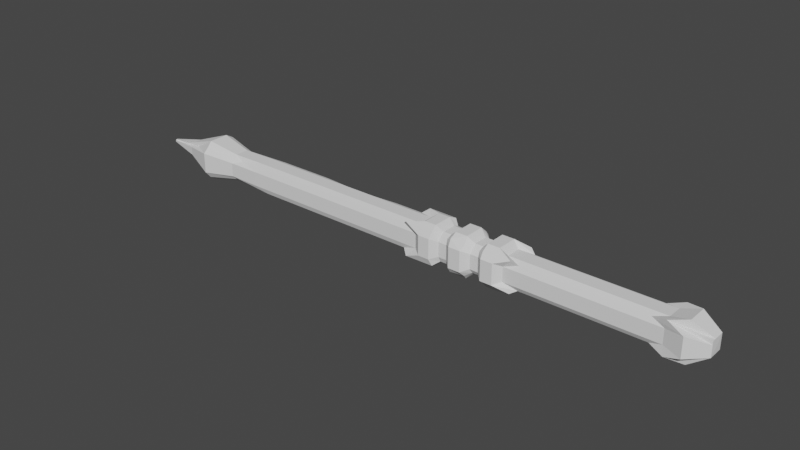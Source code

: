 # Source: wand2.blend  (saved by Blender 3.4.6; exported with 4.5.12 LTS)
import bpy
from mathutils import Matrix  # noqa: F401  (used for matrix-valued properties, if any)

bpy.ops.wm.read_factory_settings(use_empty=True)
scene = bpy.context.scene
scene.name = 'Scene'

# ---- collections
col_collection = bpy.data.collections.new('Collection'); scene.collection.children.link(col_collection)

# ---- world
world_world = bpy.data.worlds.new('World'); scene.world = world_world
world_world.use_nodes = True; world_world.node_tree.nodes.clear()
_N = world_world.node_tree.nodes; _L = world_world.node_tree.links
n0 = _N.new('ShaderNodeOutputWorld'); n0.name = 'World Output'; n0.location = (300, 300)
n1 = _N.new('ShaderNodeBackground'); n1.name = 'Background'; n1.location = (10, 300)
n1.inputs[0].default_value = (0.05088, 0.05088, 0.05088, 1.0)
_L.new(n1.outputs[0], n0.inputs[0])
n0.is_active_output = True
world_world.color = (0.05088, 0.05088, 0.05088)
world_world.use_sun_shadow = False
world_world.sun_shadow_jitter_overblur = 0.0

# ---- meshes
me_cube_002 = bpy.data.meshes.new('Cube.002')
me_cube_002.from_pydata([(-34.89, -0.06515, -0.06515), (-34.89, -0.06515, 0.1032), (-34.89, 0.1032, -0.06515), (-34.89, 0.1032, 0.1032), (6.097, -0.5178, -0.5178), (6.097, -0.5178, 0.5178), (6.097, 0.5178, -0.5178), (6.097, 0.5178, 0.5178), (-1.297, 0.8193, -0.8193), (-3.188, 0.8193, -0.8193), (-5.08, 0.8193, -0.8193), (-8.295, 0.7996, -0.7996), (-10.59, 0.8459, -0.8459), (-13.88, 0.8558, -0.8558), (-15.86, 0.8558, -0.8558), (-17.84, 0.8558, -0.8558), (-19.81, 0.8558, -0.8558), (-21.79, 0.8558, -0.8558), (-23.76, 0.8558, -0.8558), (-25.74, 0.8558, -0.8558), (-28.31, 0.6803, -0.6422), (-31.2, 1.154, -1.116), (-33.04, 0.4838, -0.4458), (-33.04, 0.4838, 0.4838), (-31.2, 1.154, 1.154), (-28.31, 0.6803, 0.6803), (-25.74, 0.8558, 0.8558), (-23.76, 0.8558, 0.8558), (-21.79, 0.8558, 0.8558), (-21.99, 0.7034, 0.7034), (-20.41, 0.7034, 0.7034), (-15.86, 0.8558, 0.8558), (-13.88, 0.8558, 0.8558), (-10.59, 0.8459, 0.8459), (-8.295, 0.7996, 0.7996), (-5.08, 0.8193, 0.8193), (-3.188, 0.8193, 0.8193), (-1.297, 0.8193, 0.8193), (-33.04, -0.4458, -0.4458), (-31.2, -1.116, -1.116), (-28.31, -0.6422, -0.6422), (-25.74, -0.8558, -0.8558), (-23.76, -0.8558, -0.8558), (-21.79, -0.8558, -0.8558), (-19.81, -0.8558, -0.8558), (-17.84, -0.8558, -0.8558), (-15.86, -0.8558, -0.8558), (-13.88, -0.8558, -0.8558), (-10.59, -0.8459, -0.8459), (-8.295, -0.7996, -0.7996), (-5.08, -0.8193, -0.8193), (-3.188, -0.8193, -0.8193), (-1.297, -0.8193, -0.8193), (-1.297, -0.8193, 0.8193), (-3.188, -0.8193, 0.8193), (-5.08, -0.8193, 0.8193), (-8.295, -0.7996, 0.7996), (-10.59, -0.8459, 0.8459), (-13.88, -0.8558, 0.8558), (-15.86, -0.8558, 0.8558), (-17.84, -0.8558, 0.8558), (-19.81, -0.8558, 0.8558), (-21.79, -0.8558, 0.8558), (-23.76, -0.8558, 0.8558), (-25.74, -0.8558, 0.8558), (-28.31, -0.6422, 0.6803), (-31.2, -1.116, 1.154), (-33.04, -0.4458, 0.4838), (-35.95, 0.05264, -0.1053), (-35.95, 0.0, -0.1053), (-35.95, -0.05264, -0.1053), (-35.95, -0.05264, 0.1053), (-35.95, 0.0, 0.1053), (-35.95, 0.05264, 0.1053), (6.097, -0.2589, -0.5178), (6.097, 0.0, -0.5178), (6.097, 0.2589, -0.5178), (6.097, 0.2589, 0.5178), (6.097, 0.0, 0.5178), (6.097, -0.2589, 0.5178), (-1.309, 0.5, 1.0), (-1.309, 0.0, 1.0), (-1.309, -0.5, 1.0), (-3.618, 0.5, 1.0), (-3.618, 0.0, 1.0), (-3.618, -0.5, 1.0), (-5.928, 0.5, 1.0), (-5.928, 0.0, 1.0), (-5.928, -0.5, 1.0), (-8.237, 0.5, 1.0), (-8.237, 0.0, 1.0), (-8.237, -0.5, 1.0), (-10.55, 0.5, 1.0), (-10.55, 0.0, 1.0), (-10.55, -0.5, 1.0), (-12.86, 0.5, 1.0), (-12.86, 0.0, 1.0), (-12.86, -0.5, 1.0), (-15.16, 0.5, 1.0), (-15.16, 0.0, 1.0), (-15.16, -0.5, 1.0), (-17.47, 0.5, 1.0), (-17.47, 0.0, 1.0), (-17.47, -0.5, 1.0), (-19.78, 0.5, 1.0), (-19.78, 0.0, 1.0), (-19.78, -0.5, 1.0), (-22.09, 0.5, 1.0), (-22.09, 0.0, 1.0), (-22.09, -0.5, 1.0), (-24.4, 0.5, 1.0), (-24.4, 0.0, 1.0), (-24.4, -0.5, 1.0), (-26.71, 0.5, 1.0), (-26.71, 0.0, 1.0), (-26.71, -0.5, 1.0), (-29.02, 0.4831, 0.9662), (-29.02, 1.901e-09, 0.9662), (-29.02, -0.4831, 0.9662), (-31.33, 0.7095, 1.419), (-31.33, 0.0, 1.419), (-31.33, -0.7095, 1.419), (-33.64, 0.2906, 0.5812), (-33.64, 0.0, 0.5812), (-33.64, -0.2906, 0.5812), (-33.64, 0.2906, -0.5812), (-33.64, 0.0, -0.5812), (-33.64, -0.2906, -0.5812), (-31.33, 0.7095, -1.419), (-31.33, 0.0, -1.419), (-31.33, -0.7095, -1.419), (-29.02, 0.4831, -0.9662), (-29.02, 1.901e-09, -0.9662), (-29.02, -0.4831, -0.9662), (-26.71, 0.5, -1.0), (-26.71, 0.0, -1.0), (-26.71, -0.5, -1.0), (-24.4, 0.5, -1.0), (-24.4, 0.0, -1.0), (-24.4, -0.5, -1.0), (-22.09, 0.5, -1.0), (-22.09, 0.0, -1.0), (-22.09, -0.5, -1.0), (-19.78, 0.5, -1.0), (-19.78, 0.0, -1.0), (-19.78, -0.5, -1.0), (-17.47, 0.5, -1.0), (-17.47, 0.0, -1.0), (-17.47, -0.5, -1.0), (-15.16, 0.5, -1.0), (-15.16, 0.0, -1.0), (-15.16, -0.5, -1.0), (-12.86, 0.5, -1.0), (-12.86, 0.0, -1.0), (-12.86, -0.5, -1.0), (-10.55, 0.5, -1.0), (-10.55, 0.0, -1.0), (-10.55, -0.5, -1.0), (-8.237, 0.5, -1.0), (-8.237, 0.0, -1.0), (-8.237, -0.5, -1.0), (-5.928, 0.5, -1.0), (-5.928, 0.0, -1.0), (-5.928, -0.5, -1.0), (-3.618, 0.5, -1.0), (-3.618, 0.0, -1.0), (-3.618, -0.5, -1.0), (-1.309, 0.5, -1.0), (-1.309, 0.0, -1.0), (-1.309, -0.5, -1.0), (-35.95, -0.1053, -0.05264), (-35.95, -0.1053, 0.0), (-35.95, -0.1053, 0.05264), (-35.95, 0.1053, 0.05264), (-35.95, 0.1053, 0.0), (-35.95, 0.1053, -0.05264), (6.097, 0.5178, 0.2589), (6.097, 0.5178, 0.0), (6.097, 0.5178, -0.2589), (6.097, -0.5178, 0.2589), (6.097, -0.5178, 0.0), (6.097, -0.5178, -0.2589), (-1.309, -1.0, 0.5), (-1.309, -1.0, 0.0), (-1.309, -1.0, -0.5), (-3.618, -1.0, 0.5), (-3.618, -1.0, 0.0), (-3.618, -1.0, -0.5), (-5.928, -1.0, 0.5), (-5.928, -1.0, 0.0), (-5.928, -1.0, -0.5), (-8.237, -1.0, 0.5), (-8.237, -1.0, 0.0), (-8.237, -1.0, -0.5), (-10.55, -1.0, 0.5), (-10.55, -1.0, 0.0), (-10.55, -1.0, -0.5), (-12.86, -1.0, 0.5), (-12.86, -1.0, 0.0), (-12.86, -1.0, -0.5), (-15.16, -1.0, 0.5), (-15.16, -1.0, 0.0), (-15.16, -1.0, -0.5), (-17.47, -1.0, 0.5), (-17.47, -1.0, 0.0), (-17.47, -1.0, -0.5), (-19.78, -1.0, 0.5), (-19.78, -1.0, 0.0), (-19.78, -1.0, -0.5), (-22.09, -1.0, 0.5), (-22.09, -1.0, 0.0), (-22.09, -1.0, -0.5), (-24.4, -1.0, 0.5), (-24.4, -1.0, 0.0), (-24.4, -1.0, -0.5), (-26.71, -1.0, 0.5), (-26.71, -1.0, 0.0), (-26.71, -1.0, -0.5), (-29.02, -0.9662, 0.4831), (-29.02, -0.9662, -1.901e-09), (-29.02, -0.9662, -0.4831), (-31.33, -1.419, 0.7095), (-31.33, -1.419, 0.0), (-31.33, -1.419, -0.7095), (-33.64, -0.5812, 0.2906), (-33.64, -0.5812, 0.0), (-33.64, -0.5812, -0.2906), (-33.64, 0.5812, 0.2906), (-33.64, 0.5812, 0.0), (-33.64, 0.5812, -0.2906), (-31.33, 1.419, 0.7095), (-31.33, 1.419, 0.0), (-31.33, 1.419, -0.7095), (-29.02, 0.9662, 0.4831), (-29.02, 0.9662, -1.901e-09), (-29.02, 0.9662, -0.4831), (-26.71, 1.0, 0.5), (-26.71, 1.0, 0.0), (-26.71, 1.0, -0.5), (-24.4, 1.0, 0.5), (-24.4, 1.0, 0.0), (-24.4, 1.0, -0.5), (-22.09, 1.0, 0.5), (-22.09, 1.0, 0.0), (-22.09, 1.0, -0.5), (-19.78, 1.0, 0.5), (-19.78, 1.0, 0.0), (-19.78, 1.0, -0.5), (-17.47, 1.0, 0.5), (-17.47, 1.0, 0.0), (-17.47, 1.0, -0.5), (-15.16, 1.0, 0.5), (-15.16, 1.0, 0.0), (-15.16, 1.0, -0.5), (-12.86, 1.0, 0.5), (-12.86, 1.0, 0.0), (-12.86, 1.0, -0.5), (-10.55, 1.0, 0.5), (-10.55, 1.0, 0.0), (-10.55, 1.0, -0.5), (-8.237, 1.0, 0.5), (-8.237, 1.0, 0.0), (-8.237, 1.0, -0.5), (-5.928, 1.0, 0.5), (-5.928, 1.0, 0.0), (-5.928, 1.0, -0.5), (-3.618, 1.0, 0.5), (-3.618, 1.0, 0.0), (-3.618, 1.0, -0.5), (-1.309, 1.0, 0.5), (-1.309, 1.0, 0.0), (-1.309, 1.0, -0.5), (-35.95, -0.05264, 0.05264), (-35.95, -0.05264, 0.0), (-35.95, -0.05264, -0.05264), (-35.95, 0.0, 0.05264), (-35.95, 0.0, 0.0), (-35.95, 0.0, -0.05264), (-35.95, 0.05264, 0.05264), (-35.95, 0.05264, 0.0), (-35.95, 0.05264, -0.05264), (-11.08, 0.8459, -0.8459), (-11.48, 1.153, -1.153), (-13.48, 1.166, -1.166), (-13.48, 1.166, 1.166), (-11.48, 1.153, 1.153), (-11.08, 0.8459, 0.8459), (-13.48, -1.166, -1.166), (-11.48, -1.153, -1.153), (-11.08, -0.8459, -0.8459), (-11.08, -0.8459, 0.8459), (-11.48, -1.153, 1.153), (-13.48, -1.166, 1.166), (-11.12, 0.5, -1.0), (-11.6, 0.6814, -1.363), (-12.38, 0.6814, -1.363), (-11.12, 0.0, -1.0), (-11.6, 0.0, -1.363), (-12.38, 0.0, -1.363), (-11.12, -0.5, -1.0), (-11.6, -0.6814, -1.363), (-12.38, -0.6814, -1.363), (-12.38, 0.6814, 1.363), (-11.6, 0.6814, 1.363), (-11.12, 0.5, 1.0), (-12.38, 0.0, 1.363), (-11.6, 0.0, 1.363), (-11.12, 0.0, 1.0), (-12.38, -0.6814, 1.363), (-11.6, -0.6814, 1.363), (-11.12, -0.5, 1.0), (-12.38, 1.363, -0.6814), (-11.6, 1.363, -0.6814), (-11.12, 1.0, -0.5), (-12.38, 1.363, 0.0), (-11.6, 1.363, 0.0), (-11.12, 1.0, 0.0), (-12.38, 1.363, 0.6814), (-11.6, 1.363, 0.6814), (-11.12, 1.0, 0.5), (-11.12, -1.0, -0.5), (-11.6, -1.363, -0.6814), (-12.38, -1.363, -0.6814), (-11.12, -1.0, 0.0), (-11.6, -1.363, 0.0), (-12.38, -1.363, 0.0), (-11.12, -1.0, 0.5), (-11.6, -1.363, 0.6814), (-12.38, -1.363, 0.6814), (-8.756, 0.7996, -0.7996), (-9.161, 1.047, -1.047), (-10.16, 1.108, -1.108), (-10.16, 1.108, 1.108), (-9.161, 1.047, 1.047), (-8.756, 0.7996, 0.7996), (-10.16, -1.108, -1.108), (-9.161, -1.047, -1.047), (-8.756, -0.7996, -0.7996), (-8.756, -0.7996, 0.7996), (-9.161, -1.047, 1.047), (-10.16, -1.108, 1.108), (-8.814, 0.5, -1.0), (-9.273, 0.7042, -1.408), (-10.09, 0.7042, -1.408), (-8.814, 0.0, -1.0), (-9.273, 0.0, -1.408), (-10.09, 0.0, -1.408), (-8.814, -0.5, -1.0), (-9.273, -0.7042, -1.408), (-10.09, -0.7042, -1.408), (-10.09, 0.7042, 1.408), (-9.273, 0.7042, 1.408), (-8.814, 0.5, 1.0), (-10.09, 0.0, 1.408), (-9.273, 0.0, 1.408), (-8.814, 0.0, 1.0), (-10.09, -0.7042, 1.408), (-9.273, -0.7042, 1.408), (-8.814, -0.5, 1.0), (-10.09, 1.408, -0.7042), (-9.273, 1.408, -0.7042), (-8.814, 1.0, -0.5), (-10.09, 1.408, 0.0), (-9.273, 1.408, 0.0), (-8.814, 1.0, 0.0), (-10.09, 1.408, 0.7042), (-9.273, 1.408, 0.7042), (-8.814, 1.0, 0.5), (-8.814, -1.0, -0.5), (-9.273, -1.408, -0.7042), (-10.09, -1.408, -0.7042), (-8.814, -1.0, 0.0), (-9.273, -1.408, 0.0), (-10.09, -1.408, 0.0), (-8.814, -1.0, 0.5), (-9.273, -1.408, 0.7042), (-10.09, -1.408, 0.7042), (-5.553, 0.8193, -0.8193), (-5.962, 1.062, -1.062), (-7.887, 1.037, -1.037), (-7.887, 1.037, 1.037), (-5.962, 1.062, 1.062), (-5.553, 0.8193, 0.8193), (-7.887, -1.037, -1.037), (-5.962, -1.062, -1.062), (-5.553, -0.8193, -0.8193), (-5.553, -0.8193, 0.8193), (-5.962, -1.062, 1.062), (-7.887, -1.037, 1.037), (-6.505, 0.5, -1.0), (-6.958, 0.7144, -1.429), (-7.783, 0.7144, -1.429), (-6.505, 0.0, -1.0), (-6.958, 0.0, -1.429), (-7.783, 0.0, -1.429), (-6.505, -0.5, -1.0), (-6.958, -0.7144, -1.429), (-7.783, -0.7144, -1.429), (-7.783, 0.7144, 1.429), (-6.958, 0.7144, 1.429), (-6.505, 0.5, 1.0), (-7.783, 0.0, 1.429), (-6.958, 0.0, 1.429), (-6.505, 0.0, 1.0), (-7.783, -0.7144, 1.429), (-6.958, -0.7144, 1.429), (-6.505, -0.5, 1.0), (-7.783, 1.429, -0.7144), (-6.958, 1.429, -0.7144), (-6.505, 1.0, -0.5), (-7.783, 1.429, 0.0), (-6.958, 1.429, 0.0), (-6.505, 1.0, 0.0), (-7.783, 1.429, 0.7144), (-6.958, 1.429, 0.7144), (-6.505, 1.0, 0.5), (-6.505, -1.0, -0.5), (-6.958, -1.429, -0.7144), (-7.783, -1.429, -0.7144), (-6.505, -1.0, 0.0), (-6.958, -1.429, 0.0), (-7.783, -1.429, 0.0), (-6.505, -1.0, 0.5), (-6.958, -1.429, 0.7144), (-7.783, -1.429, 0.7144), (-0.2852, 0.8193, 0.8193), (0.7262, 0.8193, 0.8193), (1.738, 0.8193, 0.8193), (2.749, 0.8193, 0.8193), (3.76, 1.128, 1.128), (-0.2852, -0.8193, -0.8193), (0.7262, -0.8193, -0.8193), (1.738, -0.8193, -0.8193), (2.749, -0.8193, -0.8193), (3.76, -1.128, -1.128), (3.76, 1.128, -1.128), (2.749, 0.8193, -0.8193), (1.738, 0.8193, -0.8193), (0.7262, 0.8193, -0.8193), (-0.2852, 0.8193, -0.8193), (3.76, -1.128, 1.128), (2.749, -0.8193, 0.8193), (1.738, -0.8193, 0.8193), (0.7262, -0.8193, 0.8193), (-0.2852, -0.8193, 0.8193), (-0.07475, 0.5, 1.0), (1.16, 0.5, 1.0), (2.394, 0.5, 1.0), (3.629, 0.5, 1.0), (4.863, 0.6882, 1.376), (-0.07475, 0.0, 1.0), (1.16, 0.0, 1.0), (2.394, 0.0, 1.0), (3.629, 0.0, 1.0), (4.863, 0.0, 1.376), (-0.07475, -0.5, 1.0), (1.16, -0.5, 1.0), (2.394, -0.5, 1.0), (3.629, -0.5, 1.0), (4.863, -0.6882, 1.376), (4.863, 0.6882, -1.376), (3.629, 0.5, -1.0), (2.394, 0.5, -1.0), (1.16, 0.5, -1.0), (-0.07475, 0.5, -1.0), (4.863, 0.0, -1.376), (3.629, 0.0, -1.0), (2.394, 0.0, -1.0), (1.16, 0.0, -1.0), (-0.07475, 0.0, -1.0), (4.863, -0.6882, -1.376), (3.629, -0.5, -1.0), (2.394, -0.5, -1.0), (1.16, -0.5, -1.0), (-0.07475, -0.5, -1.0), (4.863, -1.376, -0.6882), (3.629, -1.0, -0.5), (2.394, -1.0, -0.5), (1.16, -1.0, -0.5), (-0.07475, -1.0, -0.5), (4.863, -1.376, 0.0), (3.629, -1.0, 0.0), (2.394, -1.0, 0.0), (1.16, -1.0, 0.0), (-0.07475, -1.0, 0.0), (4.863, -1.376, 0.6882), (3.629, -1.0, 0.5), (2.394, -1.0, 0.5), (1.16, -1.0, 0.5), (-0.07475, -1.0, 0.5), (-0.07475, 1.0, -0.5), (1.16, 1.0, -0.5), (2.394, 1.0, -0.5), (3.629, 1.0, -0.5), (4.863, 1.376, -0.6882), (-0.07475, 1.0, 0.0), (1.16, 1.0, 0.0), (2.394, 1.0, 0.0), (3.629, 1.0, 0.0), (4.863, 1.376, 0.0), (-0.07475, 1.0, 0.5), (1.16, 1.0, 0.5), (2.394, 1.0, 0.5), (3.629, 1.0, 0.5), (4.863, 1.376, 0.6882), (6.118, 0.1031, -0.05155), (6.118, 0.1031, -0.1031), (6.118, 0.05155, -0.1031), (6.118, -0.05155, 0.1031), (6.118, -0.1031, 0.1031), (6.118, -0.1031, -0.05155), (6.118, -0.1031, -0.1031), (6.118, -0.05155, -0.1031), (6.118, 0.0, -0.1031), (6.118, 0.1031, 0.1031), (6.118, 0.05155, 0.1031), (6.118, 0.0, 0.1031), (6.118, 0.05155, -0.05155), (6.118, 0.0, -0.05155), (6.118, -0.05155, -0.05155), (6.118, 0.1031, 0.05155), (6.118, 0.1031, 0.0), (6.118, -0.1031, 0.05155), (6.118, -0.1031, 0.0), (6.118, 0.05155, 0.05155), (6.118, 0.05155, 0.0), (6.118, 0.0, 0.05155), (6.118, 0.0, 0.0), (6.118, -0.05155, 0.05155), (6.118, -0.05155, 0.0)], [], [(278, 73, 3, 173), (504, 429, 7, 176), (176, 7, 514, 520), (224, 67, 1, 172), (470, 74, 4, 434), (124, 71, 1, 67), (455, 82, 53, 444), (82, 85, 54, 53), (85, 88, 55, 54), (404, 91, 56, 388), (356, 94, 57, 340), (308, 97, 58, 292), (97, 100, 59, 58), (100, 103, 60, 59), (103, 106, 61, 60), (106, 109, 62, 61), (109, 112, 63, 62), (112, 115, 64, 63), (115, 118, 65, 64), (118, 121, 66, 65), (121, 124, 67, 66), (70, 127, 38, 0), (127, 130, 39, 38), (130, 133, 40, 39), (133, 136, 41, 40), (136, 139, 42, 41), (139, 142, 43, 42), (142, 145, 44, 43), (145, 148, 45, 44), (148, 151, 46, 45), (151, 154, 47, 46), (299, 157, 48, 289), (347, 160, 49, 337), (395, 163, 50, 385), (163, 166, 51, 50), (166, 169, 52, 51), (489, 444, 53, 182), (182, 53, 54, 185), (185, 54, 55, 188), (424, 388, 56, 191), (376, 340, 57, 194), (328, 292, 58, 197), (197, 58, 59, 200), (200, 59, 60, 203), (203, 60, 61, 206), (206, 61, 62, 209), (209, 62, 63, 212), (212, 63, 64, 215), (215, 64, 65, 218), (218, 65, 66, 221), (221, 66, 67, 224), (173, 3, 23, 227), (227, 23, 24, 230), (230, 24, 25, 233), (233, 25, 26, 236), (236, 26, 27, 239), (239, 27, 28, 242), (242, 28, 29, 245), (245, 29, 30, 248), (248, 30, 31, 251), (251, 31, 32, 254), (319, 286, 33, 257), (367, 334, 34, 260), (415, 382, 35, 263), (263, 35, 36, 266), (266, 36, 37, 269), (9, 8, 167, 164), (164, 167, 168, 165), (165, 168, 169, 166), (10, 9, 164, 161), (161, 164, 165, 162), (162, 165, 166, 163), (377, 10, 161, 389), (389, 161, 162, 392), (392, 162, 163, 395), (329, 11, 158, 341), (341, 158, 159, 344), (344, 159, 160, 347), (281, 12, 155, 293), (293, 155, 156, 296), (296, 156, 157, 299), (14, 13, 152, 149), (149, 152, 153, 150), (150, 153, 154, 151), (15, 14, 149, 146), (146, 149, 150, 147), (147, 150, 151, 148), (16, 15, 146, 143), (143, 146, 147, 144), (144, 147, 148, 145), (17, 16, 143, 140), (140, 143, 144, 141), (141, 144, 145, 142), (18, 17, 140, 137), (137, 140, 141, 138), (138, 141, 142, 139), (19, 18, 137, 134), (134, 137, 138, 135), (135, 138, 139, 136), (20, 19, 134, 131), (131, 134, 135, 132), (132, 135, 136, 133), (21, 20, 131, 128), (128, 131, 132, 129), (129, 132, 133, 130), (22, 21, 128, 125), (125, 128, 129, 126), (126, 129, 130, 127), (2, 22, 125, 68), (68, 125, 126, 69), (69, 126, 127, 70), (24, 23, 122, 119), (119, 122, 123, 120), (120, 123, 124, 121), (25, 24, 119, 116), (116, 119, 120, 117), (117, 120, 121, 118), (26, 25, 116, 113), (113, 116, 117, 114), (114, 117, 118, 115), (27, 26, 113, 110), (110, 113, 114, 111), (111, 114, 115, 112), (28, 27, 110, 107), (107, 110, 111, 108), (108, 111, 112, 109), (29, 28, 107, 104), (104, 107, 108, 105), (105, 108, 109, 106), (30, 29, 104, 101), (101, 104, 105, 102), (102, 105, 106, 103), (31, 30, 101, 98), (98, 101, 102, 99), (99, 102, 103, 100), (32, 31, 98, 95), (95, 98, 99, 96), (96, 99, 100, 97), (284, 32, 95, 302), (302, 95, 96, 305), (305, 96, 97, 308), (332, 33, 92, 350), (350, 92, 93, 353), (353, 93, 94, 356), (380, 34, 89, 398), (398, 89, 90, 401), (401, 90, 91, 404), (36, 35, 86, 83), (83, 86, 87, 84), (84, 87, 88, 85), (37, 36, 83, 80), (80, 83, 84, 81), (81, 84, 85, 82), (425, 37, 80, 445), (445, 80, 81, 450), (450, 81, 82, 455), (23, 3, 73, 122), (122, 73, 72, 123), (123, 72, 71, 124), (435, 6, 76, 460), (460, 76, 75, 465), (465, 75, 74, 470), (181, 4, 511, 510), (77, 78, 516, 515), (79, 5, 509, 508), (172, 1, 71, 272), (272, 71, 72, 275), (275, 72, 73, 278), (69, 277, 280, 68), (277, 276, 279, 280), (276, 275, 278, 279), (70, 274, 277, 69), (274, 273, 276, 277), (273, 272, 275, 276), (0, 170, 274, 70), (170, 171, 273, 274), (171, 172, 272, 273), (7, 77, 515, 514), (76, 6, 506, 507), (75, 76, 507, 513), (180, 181, 510, 523), (6, 178, 505, 506), (74, 75, 513, 512), (179, 180, 523, 522), (4, 74, 512, 511), (5, 179, 522, 509), (9, 268, 271, 8), (268, 267, 270, 271), (267, 266, 269, 270), (10, 265, 268, 9), (265, 264, 267, 268), (264, 263, 266, 267), (377, 409, 265, 10), (409, 412, 264, 265), (412, 415, 263, 264), (329, 361, 262, 11), (361, 364, 261, 262), (364, 367, 260, 261), (281, 313, 259, 12), (313, 316, 258, 259), (316, 319, 257, 258), (14, 253, 256, 13), (253, 252, 255, 256), (252, 251, 254, 255), (15, 250, 253, 14), (250, 249, 252, 253), (249, 248, 251, 252), (16, 247, 250, 15), (247, 246, 249, 250), (246, 245, 248, 249), (17, 244, 247, 16), (244, 243, 246, 247), (243, 242, 245, 246), (18, 241, 244, 17), (241, 240, 243, 244), (240, 239, 242, 243), (19, 238, 241, 18), (238, 237, 240, 241), (237, 236, 239, 240), (20, 235, 238, 19), (235, 234, 237, 238), (234, 233, 236, 237), (21, 232, 235, 20), (232, 231, 234, 235), (231, 230, 233, 234), (22, 229, 232, 21), (229, 228, 231, 232), (228, 227, 230, 231), (2, 175, 229, 22), (175, 174, 228, 229), (174, 173, 227, 228), (39, 223, 226, 38), (223, 222, 225, 226), (222, 221, 224, 225), (40, 220, 223, 39), (220, 219, 222, 223), (219, 218, 221, 222), (41, 217, 220, 40), (217, 216, 219, 220), (216, 215, 218, 219), (42, 214, 217, 41), (214, 213, 216, 217), (213, 212, 215, 216), (43, 211, 214, 42), (211, 210, 213, 214), (210, 209, 212, 213), (44, 208, 211, 43), (208, 207, 210, 211), (207, 206, 209, 210), (45, 205, 208, 44), (205, 204, 207, 208), (204, 203, 206, 207), (46, 202, 205, 45), (202, 201, 204, 205), (201, 200, 203, 204), (47, 199, 202, 46), (199, 198, 201, 202), (198, 197, 200, 201), (287, 322, 199, 47), (322, 325, 198, 199), (325, 328, 197, 198), (335, 370, 196, 48), (370, 373, 195, 196), (373, 376, 194, 195), (383, 418, 193, 49), (418, 421, 192, 193), (421, 424, 191, 192), (51, 187, 190, 50), (187, 186, 189, 190), (186, 185, 188, 189), (52, 184, 187, 51), (184, 183, 186, 187), (183, 182, 185, 186), (430, 479, 184, 52), (479, 484, 183, 184), (484, 489, 182, 183), (38, 226, 170, 0), (226, 225, 171, 170), (225, 224, 172, 171), (178, 177, 521, 505), (177, 176, 520, 521), (78, 79, 508, 516), (435, 494, 178, 6), (494, 499, 177, 178), (499, 504, 176, 177), (68, 280, 175, 2), (280, 279, 174, 175), (279, 278, 173, 174), (195, 194, 326, 323), (323, 326, 327, 324), (324, 327, 328, 325), (196, 195, 323, 320), (320, 323, 324, 321), (321, 324, 325, 322), (48, 196, 320, 289), (289, 320, 321, 288), (288, 321, 322, 287), (255, 254, 317, 314), (314, 317, 318, 315), (315, 318, 319, 316), (256, 255, 314, 311), (311, 314, 315, 312), (312, 315, 316, 313), (13, 256, 311, 283), (283, 311, 312, 282), (282, 312, 313, 281), (93, 307, 310, 94), (307, 306, 309, 310), (306, 305, 308, 309), (92, 304, 307, 93), (304, 303, 306, 307), (303, 302, 305, 306), (33, 286, 304, 92), (286, 285, 303, 304), (285, 284, 302, 303), (153, 298, 301, 154), (298, 297, 300, 301), (297, 296, 299, 300), (152, 295, 298, 153), (295, 294, 297, 298), (294, 293, 296, 297), (13, 283, 295, 152), (283, 282, 294, 295), (282, 281, 293, 294), (254, 32, 284, 317), (317, 284, 285, 318), (318, 285, 286, 319), (194, 57, 290, 326), (326, 290, 291, 327), (327, 291, 292, 328), (154, 301, 287, 47), (301, 300, 288, 287), (300, 299, 289, 288), (94, 310, 290, 57), (310, 309, 291, 290), (309, 308, 292, 291), (192, 191, 374, 371), (371, 374, 375, 372), (372, 375, 376, 373), (193, 192, 371, 368), (368, 371, 372, 369), (369, 372, 373, 370), (49, 193, 368, 337), (337, 368, 369, 336), (336, 369, 370, 335), (258, 257, 365, 362), (362, 365, 366, 363), (363, 366, 367, 364), (259, 258, 362, 359), (359, 362, 363, 360), (360, 363, 364, 361), (12, 259, 359, 331), (331, 359, 360, 330), (330, 360, 361, 329), (90, 355, 358, 91), (355, 354, 357, 358), (354, 353, 356, 357), (89, 352, 355, 90), (352, 351, 354, 355), (351, 350, 353, 354), (34, 334, 352, 89), (334, 333, 351, 352), (333, 332, 350, 351), (156, 346, 349, 157), (346, 345, 348, 349), (345, 344, 347, 348), (155, 343, 346, 156), (343, 342, 345, 346), (342, 341, 344, 345), (12, 331, 343, 155), (331, 330, 342, 343), (330, 329, 341, 342), (257, 33, 332, 365), (365, 332, 333, 366), (366, 333, 334, 367), (191, 56, 338, 374), (374, 338, 339, 375), (375, 339, 340, 376), (157, 349, 335, 48), (349, 348, 336, 335), (348, 347, 337, 336), (91, 358, 338, 56), (358, 357, 339, 338), (357, 356, 340, 339), (189, 188, 422, 419), (419, 422, 423, 420), (420, 423, 424, 421), (190, 189, 419, 416), (416, 419, 420, 417), (417, 420, 421, 418), (50, 190, 416, 385), (385, 416, 417, 384), (384, 417, 418, 383), (261, 260, 413, 410), (410, 413, 414, 411), (411, 414, 415, 412), (262, 261, 410, 407), (407, 410, 411, 408), (408, 411, 412, 409), (11, 262, 407, 379), (379, 407, 408, 378), (378, 408, 409, 377), (87, 403, 406, 88), (403, 402, 405, 406), (402, 401, 404, 405), (86, 400, 403, 87), (400, 399, 402, 403), (399, 398, 401, 402), (35, 382, 400, 86), (382, 381, 399, 400), (381, 380, 398, 399), (159, 394, 397, 160), (394, 393, 396, 397), (393, 392, 395, 396), (158, 391, 394, 159), (391, 390, 393, 394), (390, 389, 392, 393), (11, 379, 391, 158), (379, 378, 390, 391), (378, 377, 389, 390), (260, 34, 380, 413), (413, 380, 381, 414), (414, 381, 382, 415), (188, 55, 386, 422), (422, 386, 387, 423), (423, 387, 388, 424), (160, 397, 383, 49), (397, 396, 384, 383), (396, 395, 385, 384), (88, 406, 386, 55), (406, 405, 387, 386), (405, 404, 388, 387), (270, 269, 500, 495), (495, 500, 501, 496), (496, 501, 502, 497), (497, 502, 503, 498), (498, 503, 504, 499), (271, 270, 495, 490), (490, 495, 496, 491), (491, 496, 497, 492), (492, 497, 498, 493), (493, 498, 499, 494), (8, 271, 490, 439), (439, 490, 491, 438), (438, 491, 492, 437), (437, 492, 493, 436), (436, 493, 494, 435), (180, 179, 485, 480), (480, 485, 486, 481), (481, 486, 487, 482), (482, 487, 488, 483), (483, 488, 489, 484), (181, 180, 480, 475), (475, 480, 481, 476), (476, 481, 482, 477), (477, 482, 483, 478), (478, 483, 484, 479), (4, 181, 475, 434), (434, 475, 476, 433), (433, 476, 477, 432), (432, 477, 478, 431), (431, 478, 479, 430), (168, 469, 474, 169), (469, 468, 473, 474), (468, 467, 472, 473), (467, 466, 471, 472), (466, 465, 470, 471), (167, 464, 469, 168), (464, 463, 468, 469), (463, 462, 467, 468), (462, 461, 466, 467), (461, 460, 465, 466), (8, 439, 464, 167), (439, 438, 463, 464), (438, 437, 462, 463), (437, 436, 461, 462), (436, 435, 460, 461), (78, 454, 459, 79), (454, 453, 458, 459), (453, 452, 457, 458), (452, 451, 456, 457), (451, 450, 455, 456), (77, 449, 454, 78), (449, 448, 453, 454), (448, 447, 452, 453), (447, 446, 451, 452), (446, 445, 450, 451), (7, 429, 449, 77), (429, 428, 448, 449), (428, 427, 447, 448), (427, 426, 446, 447), (426, 425, 445, 446), (179, 5, 440, 485), (485, 440, 441, 486), (486, 441, 442, 487), (487, 442, 443, 488), (488, 443, 444, 489), (79, 459, 440, 5), (459, 458, 441, 440), (458, 457, 442, 441), (457, 456, 443, 442), (456, 455, 444, 443), (169, 474, 430, 52), (474, 473, 431, 430), (473, 472, 432, 431), (472, 471, 433, 432), (471, 470, 434, 433), (269, 37, 425, 500), (500, 425, 426, 501), (501, 426, 427, 502), (502, 427, 428, 503), (503, 428, 429, 504), (528, 508, 509, 522), (520, 514, 515, 524), (524, 515, 516, 526), (526, 516, 508, 528), (513, 518, 519, 512), (518, 527, 529, 519), (527, 526, 528, 529), (507, 517, 518, 513), (517, 525, 527, 518), (525, 524, 526, 527), (506, 505, 517, 507), (505, 521, 525, 517), (521, 520, 524, 525), (512, 519, 510, 511), (519, 529, 523, 510), (529, 528, 522, 523)])
_uv = me_cube_002.uv_layers.new(name='UVMap')
_uv.uv.foreach_set('vector', [0.5625, 0.1875, 0.625, 0.1875, 0.625, 0.25, 0.5625, 0.25, 0.5625, 0.4974, 0.625, 0.4974, 0.625, 0.5, 0.5625, 0.5, 0.5625, 0.5, 0.625, 0.5, 0.625, 0.5, 0.5625, 0.5, 0.5625, 0.9844, 0.625, 0.9844, 0.625, 1.0, 0.5625, 1.0, 0.3724, 0.6875, 0.375, 0.6875, 0.375, 0.75, 0.3724, 0.75, 0.8594, 0.6875, 0.875, 0.6875, 0.875, 0.75, 0.8594, 0.75, 0.638, 0.6875, 0.6406, 0.6875, 0.6406, 0.75, 0.638, 0.75, 0.6406, 0.6875, 0.6562, 0.6875, 0.6562, 0.75, 0.6406, 0.75, 0.6562, 0.6875, 0.6719, 0.6875, 0.6719, 0.75, 0.6562, 0.75, 0.6836, 0.6875, 0.6875, 0.6875, 0.6875, 0.75, 0.6836, 0.75, 0.6992, 0.6875, 0.7031, 0.6875, 0.7031, 0.75, 0.6992, 0.75, 0.7148, 0.6875, 0.7188, 0.6875, 0.7188, 0.75, 0.7148, 0.75, 0.7188, 0.6875, 0.7344, 0.6875, 0.7344, 0.75, 0.7188, 0.75, 0.7344, 0.6875, 0.75, 0.6875, 0.75, 0.75, 0.7344, 0.75, 0.75, 0.6875, 0.7656, 0.6875, 0.7656, 0.75, 0.75, 0.75, 0.7656, 0.6875, 0.7812, 0.6875, 0.7812, 0.75, 0.7656, 0.75, 0.7812, 0.6875, 0.7969, 0.6875, 0.7969, 0.75, 0.7812, 0.75, 0.7969, 0.6875, 0.8125, 0.6875, 0.8125, 0.75, 0.7969, 0.75, 0.8125, 0.6875, 0.8281, 0.6875, 0.8281, 0.75, 0.8125, 0.75, 0.8281, 0.6875, 0.8438, 0.6875, 0.8438, 0.75, 0.8281, 0.75, 0.8438, 0.6875, 0.8594, 0.6875, 0.8594, 0.75, 0.8438, 0.75, 0.125, 0.6875, 0.1406, 0.6875, 0.1406, 0.75, 0.125, 0.75, 0.1406, 0.6875, 0.1562, 0.6875, 0.1562, 0.75, 0.1406, 0.75, 0.1562, 0.6875, 0.1719, 0.6875, 0.1719, 0.75, 0.1562, 0.75, 0.1719, 0.6875, 0.1875, 0.6875, 0.1875, 0.75, 0.1719, 0.75, 0.1875, 0.6875, 0.2031, 0.6875, 0.2031, 0.75, 0.1875, 0.75, 0.2031, 0.6875, 0.2187, 0.6875, 0.2187, 0.75, 0.2031, 0.75, 0.2187, 0.6875, 0.2344, 0.6875, 0.2344, 0.75, 0.2187, 0.75, 0.2344, 0.6875, 0.25, 0.6875, 0.25, 0.75, 0.2344, 0.75, 0.25, 0.6875, 0.2656, 0.6875, 0.2656, 0.75, 0.25, 0.75, 0.2656, 0.6875, 0.2812, 0.6875, 0.2812, 0.75, 0.2656, 0.75, 0.293, 0.6875, 0.2969, 0.6875, 0.2969, 0.75, 0.293, 0.75, 0.3086, 0.6875, 0.3125, 0.6875, 0.3125, 0.75, 0.3086, 0.75, 0.3242, 0.6875, 0.3281, 0.6875, 0.3281, 0.75, 0.3242, 0.75, 0.3281, 0.6875, 0.3438, 0.6875, 0.3438, 0.75, 0.3281, 0.75, 0.3438, 0.6875, 0.3594, 0.6875, 0.3594, 0.75, 0.3438, 0.75, 0.5625, 0.763, 0.625, 0.763, 0.625, 0.7656, 0.5625, 0.7656, 0.5625, 0.7656, 0.625, 0.7656, 0.625, 0.7812, 0.5625, 0.7812, 0.5625, 0.7812, 0.625, 0.7812, 0.625, 0.7969, 0.5625, 0.7969, 0.5625, 0.8086, 0.625, 0.8086, 0.625, 0.8125, 0.5625, 0.8125, 0.5625, 0.8242, 0.625, 0.8242, 0.625, 0.8281, 0.5625, 0.8281, 0.5625, 0.8398, 0.625, 0.8398, 0.625, 0.8438, 0.5625, 0.8438, 0.5625, 0.8438, 0.625, 0.8438, 0.625, 0.8594, 0.5625, 0.8594, 0.5625, 0.8594, 0.625, 0.8594, 0.625, 0.875, 0.5625, 0.875, 0.5625, 0.875, 0.625, 0.875, 0.625, 0.8906, 0.5625, 0.8906, 0.5625, 0.8906, 0.625, 0.8906, 0.625, 0.9062, 0.5625, 0.9062, 0.5625, 0.9062, 0.625, 0.9062, 0.625, 0.9219, 0.5625, 0.9219, 0.5625, 0.9219, 0.625, 0.9219, 0.625, 0.9375, 0.5625, 0.9375, 0.5625, 0.9375, 0.625, 0.9375, 0.625, 0.9531, 0.5625, 0.9531, 0.5625, 0.9531, 0.625, 0.9531, 0.625, 0.9688, 0.5625, 0.9688, 0.5625, 0.9688, 0.625, 0.9688, 0.625, 0.9844, 0.5625, 0.9844, 0.5625, 0.25, 0.625, 0.25, 0.625, 0.2656, 0.5625, 0.2656, 0.5625, 0.2656, 0.625, 0.2656, 0.625, 0.2812, 0.5625, 0.2812, 0.5625, 0.2812, 0.625, 0.2812, 0.625, 0.2969, 0.5625, 0.2969, 0.5625, 0.2969, 0.625, 0.2969, 0.625, 0.3125, 0.5625, 0.3125, 0.5625, 0.3125, 0.625, 0.3125, 0.625, 0.3281, 0.5625, 0.3281, 0.5625, 0.3281, 0.625, 0.3281, 0.625, 0.3438, 0.5625, 0.3438, 0.5625, 0.3438, 0.625, 0.3438, 0.625, 0.3594, 0.5625, 0.3594, 0.5625, 0.3594, 0.625, 0.3594, 0.625, 0.375, 0.5625, 0.375, 0.5625, 0.375, 0.625, 0.375, 0.625, 0.3906, 0.5625, 0.3906, 0.5625, 0.3906, 0.625, 0.3906, 0.625, 0.4062, 0.5625, 0.4062, 0.5625, 0.418, 0.625, 0.418, 0.625, 0.4219, 0.5625, 0.4219, 0.5625, 0.4336, 0.625, 0.4336, 0.625, 0.4375, 0.5625, 0.4375, 0.5625, 0.4492, 0.625, 0.4492, 0.625, 0.4531, 0.5625, 0.4531, 0.5625, 0.4531, 0.625, 0.4531, 0.625, 0.4688, 0.5625, 0.4688, 0.5625, 0.4688, 0.625, 0.4688, 0.625, 0.4844, 0.5625, 0.4844, 0.3438, 0.5, 0.3594, 0.5, 0.3594, 0.5625, 0.3438, 0.5625, 0.3438, 0.5625, 0.3594, 0.5625, 0.3594, 0.625, 0.3438, 0.625, 0.3438, 0.625, 0.3594, 0.625, 0.3594, 0.6875, 0.3438, 0.6875, 0.3281, 0.5, 0.3438, 0.5, 0.3438, 0.5625, 0.3281, 0.5625, 0.3281, 0.5625, 0.3438, 0.5625, 0.3438, 0.625, 0.3281, 0.625, 0.3281, 0.625, 0.3438, 0.625, 0.3438, 0.6875, 0.3281, 0.6875, 0.3242, 0.5, 0.3281, 0.5, 0.3281, 0.5625, 0.3242, 0.5625, 0.3242, 0.5625, 0.3281, 0.5625, 0.3281, 0.625, 0.3242, 0.625, 0.3242, 0.625, 0.3281, 0.625, 0.3281, 0.6875, 0.3242, 0.6875, 0.3086, 0.5, 0.3125, 0.5, 0.3125, 0.5625, 0.3086, 0.5625, 0.3086, 0.5625, 0.3125, 0.5625, 0.3125, 0.625, 0.3086, 0.625, 0.3086, 0.625, 0.3125, 0.625, 0.3125, 0.6875, 0.3086, 0.6875, 0.293, 0.5, 0.2969, 0.5, 0.2969, 0.5625, 0.293, 0.5625, 0.293, 0.5625, 0.2969, 0.5625, 0.2969, 0.625, 0.293, 0.625, 0.293, 0.625, 0.2969, 0.625, 0.2969, 0.6875, 0.293, 0.6875, 0.2656, 0.5, 0.2812, 0.5, 0.2812, 0.5625, 0.2656, 0.5625, 0.2656, 0.5625, 0.2812, 0.5625, 0.2812, 0.625, 0.2656, 0.625, 0.2656, 0.625, 0.2812, 0.625, 0.2812, 0.6875, 0.2656, 0.6875, 0.25, 0.5, 0.2656, 0.5, 0.2656, 0.5625, 0.25, 0.5625, 0.25, 0.5625, 0.2656, 0.5625, 0.2656, 0.625, 0.25, 0.625, 0.25, 0.625, 0.2656, 0.625, 0.2656, 0.6875, 0.25, 0.6875, 0.2344, 0.5, 0.25, 0.5, 0.25, 0.5625, 0.2344, 0.5625, 0.2344, 0.5625, 0.25, 0.5625, 0.25, 0.625, 0.2344, 0.625, 0.2344, 0.625, 0.25, 0.625, 0.25, 0.6875, 0.2344, 0.6875, 0.2187, 0.5, 0.2344, 0.5, 0.2344, 0.5625, 0.2187, 0.5625, 0.2187, 0.5625, 0.2344, 0.5625, 0.2344, 0.625, 0.2187, 0.625, 0.2187, 0.625, 0.2344, 0.625, 0.2344, 0.6875, 0.2187, 0.6875, 0.2031, 0.5, 0.2187, 0.5, 0.2187, 0.5625, 0.2031, 0.5625, 0.2031, 0.5625, 0.2187, 0.5625, 0.2187, 0.625, 0.2031, 0.625, 0.2031, 0.625, 0.2187, 0.625, 0.2187, 0.6875, 0.2031, 0.6875, 0.1875, 0.5, 0.2031, 0.5, 0.2031, 0.5625, 0.1875, 0.5625, 0.1875, 0.5625, 0.2031, 0.5625, 0.2031, 0.625, 0.1875, 0.625, 0.1875, 0.625, 0.2031, 0.625, 0.2031, 0.6875, 0.1875, 0.6875, 0.1719, 0.5, 0.1875, 0.5, 0.1875, 0.5625, 0.1719, 0.5625, 0.1719, 0.5625, 0.1875, 0.5625, 0.1875, 0.625, 0.1719, 0.625, 0.1719, 0.625, 0.1875, 0.625, 0.1875, 0.6875, 0.1719, 0.6875, 0.1562, 0.5, 0.1719, 0.5, 0.1719, 0.5625, 0.1562, 0.5625, 0.1562, 0.5625, 0.1719, 0.5625, 0.1719, 0.625, 0.1562, 0.625, 0.1562, 0.625, 0.1719, 0.625, 0.1719, 0.6875, 0.1562, 0.6875, 0.1406, 0.5, 0.1562, 0.5, 0.1562, 0.5625, 0.1406, 0.5625, 0.1406, 0.5625, 0.1562, 0.5625, 0.1562, 0.625, 0.1406, 0.625, 0.1406, 0.625, 0.1562, 0.625, 0.1562, 0.6875, 0.1406, 0.6875, 0.125, 0.5, 0.1406, 0.5, 0.1406, 0.5625, 0.125, 0.5625, 0.125, 0.5625, 0.1406, 0.5625, 0.1406, 0.625, 0.125, 0.625, 0.125, 0.625, 0.1406, 0.625, 0.1406, 0.6875, 0.125, 0.6875, 0.8438, 0.5, 0.8594, 0.5, 0.8594, 0.5625, 0.8438, 0.5625, 0.8438, 0.5625, 0.8594, 0.5625, 0.8594, 0.625, 0.8437, 0.625, 0.8437, 0.625, 0.8594, 0.625, 0.8594, 0.6875, 0.8438, 0.6875, 0.8281, 0.5, 0.8438, 0.5, 0.8438, 0.5625, 0.8281, 0.5625, 0.8281, 0.5625, 0.8438, 0.5625, 0.8437, 0.625, 0.8281, 0.625, 0.8281, 0.625, 0.8437, 0.625, 0.8438, 0.6875, 0.8281, 0.6875, 0.8125, 0.5, 0.8281, 0.5, 0.8281, 0.5625, 0.8125, 0.5625, 0.8125, 0.5625, 0.8281, 0.5625, 0.8281, 0.625, 0.8125, 0.625, 0.8125, 0.625, 0.8281, 0.625, 0.8281, 0.6875, 0.8125, 0.6875, 0.7969, 0.5, 0.8125, 0.5, 0.8125, 0.5625, 0.7969, 0.5625, 0.7969, 0.5625, 0.8125, 0.5625, 0.8125, 0.625, 0.7969, 0.625, 0.7969, 0.625, 0.8125, 0.625, 0.8125, 0.6875, 0.7969, 0.6875, 0.7812, 0.5, 0.7969, 0.5, 0.7969, 0.5625, 0.7812, 0.5625, 0.7812, 0.5625, 0.7969, 0.5625, 0.7969, 0.625, 0.7812, 0.625, 0.7812, 0.625, 0.7969, 0.625, 0.7969, 0.6875, 0.7812, 0.6875, 0.7656, 0.5, 0.7812, 0.5, 0.7812, 0.5625, 0.7656, 0.5625, 0.7656, 0.5625, 0.7812, 0.5625, 0.7812, 0.625, 0.7656, 0.625, 0.7656, 0.625, 0.7812, 0.625, 0.7812, 0.6875, 0.7656, 0.6875, 0.75, 0.5, 0.7656, 0.5, 0.7656, 0.5625, 0.75, 0.5625, 0.75, 0.5625, 0.7656, 0.5625, 0.7656, 0.625, 0.75, 0.625, 0.75, 0.625, 0.7656, 0.625, 0.7656, 0.6875, 0.75, 0.6875, 0.7344, 0.5, 0.75, 0.5, 0.75, 0.5625, 0.7344, 0.5625, 0.7344, 0.5625, 0.75, 0.5625, 0.75, 0.625, 0.7344, 0.625, 0.7344, 0.625, 0.75, 0.625, 0.75, 0.6875, 0.7344, 0.6875, 0.7188, 0.5, 0.7344, 0.5, 0.7344, 0.5625, 0.7188, 0.5625, 0.7188, 0.5625, 0.7344, 0.5625, 0.7344, 0.625, 0.7188, 0.625, 0.7188, 0.625, 0.7344, 0.625, 0.7344, 0.6875, 0.7188, 0.6875, 0.7148, 0.5, 0.7188, 0.5, 0.7188, 0.5625, 0.7148, 0.5625, 0.7148, 0.5625, 0.7188, 0.5625, 0.7188, 0.625, 0.7148, 0.625, 0.7148, 0.625, 0.7188, 0.625, 0.7188, 0.6875, 0.7148, 0.6875, 0.6992, 0.5, 0.7031, 0.5, 0.7031, 0.5625, 0.6992, 0.5625, 0.6992, 0.5625, 0.7031, 0.5625, 0.7031, 0.625, 0.6992, 0.625, 0.6992, 0.625, 0.7031, 0.625, 0.7031, 0.6875, 0.6992, 0.6875, 0.6836, 0.5, 0.6875, 0.5, 0.6875, 0.5625, 0.6836, 0.5625, 0.6836, 0.5625, 0.6875, 0.5625, 0.6875, 0.625, 0.6836, 0.625, 0.6836, 0.625, 0.6875, 0.625, 0.6875, 0.6875, 0.6836, 0.6875, 0.6562, 0.5, 0.6719, 0.5, 0.6719, 0.5625, 0.6562, 0.5625, 0.6562, 0.5625, 0.6719, 0.5625, 0.6719, 0.625, 0.6562, 0.625, 0.6562, 0.625, 0.6719, 0.625, 0.6719, 0.6875, 0.6562, 0.6875, 0.6406, 0.5, 0.6562, 0.5, 0.6562, 0.5625, 0.6406, 0.5625, 0.6406, 0.5625, 0.6562, 0.5625, 0.6562, 0.625, 0.6406, 0.625, 0.6406, 0.625, 0.6562, 0.625, 0.6562, 0.6875, 0.6406, 0.6875, 0.638, 0.5, 0.6406, 0.5, 0.6406, 0.5625, 0.638, 0.5625, 0.638, 0.5625, 0.6406, 0.5625, 0.6406, 0.625, 0.638, 0.625, 0.638, 0.625, 0.6406, 0.625, 0.6406, 0.6875, 0.638, 0.6875, 0.8594, 0.5, 0.875, 0.5, 0.875, 0.5625, 0.8594, 0.5625, 0.8594, 0.5625, 0.875, 0.5625, 0.875, 0.625, 0.8594, 0.625, 0.8594, 0.625, 0.875, 0.625, 0.875, 0.6875, 0.8594, 0.6875, 0.3724, 0.5, 0.375, 0.5, 0.375, 0.5625, 0.3724, 0.5625, 0.3724, 0.5625, 0.375, 0.5625, 0.375, 0.625, 0.3724, 0.625, 0.3724, 0.625, 0.375, 0.625, 0.375, 0.6875, 0.3724, 0.6875, 0.4375, 0.75, 0.375, 0.75, 0.375, 0.75, 0.4375, 0.75, 0.625, 0.5625, 0.625, 0.625, 0.625, 0.625, 0.625, 0.5625, 0.625, 0.6875, 0.625, 0.75, 0.625, 0.75, 0.625, 0.6875, 0.5625, 0.0, 0.625, 0.0, 0.625, 0.0625, 0.5625, 0.0625, 0.5625, 0.0625, 0.625, 0.0625, 0.625, 0.125, 0.5625, 0.125, 0.5625, 0.125, 0.625, 0.125, 0.625, 0.1875, 0.5625, 0.1875, 0.375, 0.125, 0.4375, 0.125, 0.4375, 0.1875, 0.375, 0.1875, 0.4375, 0.125, 0.5, 0.125, 0.5, 0.1875, 0.4375, 0.1875, 0.5, 0.125, 0.5625, 0.125, 0.5625, 0.1875, 0.5, 0.1875, 0.375, 0.0625, 0.4375, 0.0625, 0.4375, 0.125, 0.375, 0.125, 0.4375, 0.0625, 0.5, 0.0625, 0.5, 0.125, 0.4375, 0.125, 0.5, 0.0625, 0.5625, 0.0625, 0.5625, 0.125, 0.5, 0.125, 0.375, 0.0, 0.4375, 0.0, 0.4375, 0.0625, 0.375, 0.0625, 0.4375, 0.0, 0.5, 0.0, 0.5, 0.0625, 0.4375, 0.0625, 0.5, 0.0, 0.5625, 0.0, 0.5625, 0.0625, 0.5, 0.0625, 0.625, 0.5, 0.625, 0.5625, 0.625, 0.5625, 0.625, 0.5, 0.375, 0.5625, 0.375, 0.5, 0.375, 0.5, 0.375, 0.5625, 0.375, 0.625, 0.375, 0.5625, 0.375, 0.5625, 0.375, 0.625, 0.5, 0.75, 0.4375, 0.75, 0.4375, 0.75, 0.5, 0.75, 0.375, 0.5, 0.4375, 0.5, 0.4375, 0.5, 0.375, 0.5, 0.375, 0.6875, 0.375, 0.625, 0.375, 0.625, 0.375, 0.6875, 0.5625, 0.75, 0.5, 0.75, 0.5, 0.75, 0.5625, 0.75, 0.375, 0.75, 0.375, 0.6875, 0.375, 0.6875, 0.375, 0.75, 0.625, 0.75, 0.5625, 0.75, 0.5625, 0.75, 0.625, 0.75, 0.375, 0.4688, 0.4375, 0.4688, 0.4375, 0.4844, 0.375, 0.4844, 0.4375, 0.4688, 0.5, 0.4688, 0.5, 0.4844, 0.4375, 0.4844, 0.5, 0.4688, 0.5625, 0.4688, 0.5625, 0.4844, 0.5, 0.4844, 0.375, 0.4531, 0.4375, 0.4531, 0.4375, 0.4688, 0.375, 0.4688, 0.4375, 0.4531, 0.5, 0.4531, 0.5, 0.4688, 0.4375, 0.4688, 0.5, 0.4531, 0.5625, 0.4531, 0.5625, 0.4688, 0.5, 0.4688, 0.375, 0.4492, 0.4375, 0.4492, 0.4375, 0.4531, 0.375, 0.4531, 0.4375, 0.4492, 0.5, 0.4492, 0.5, 0.4531, 0.4375, 0.4531, 0.5, 0.4492, 0.5625, 0.4492, 0.5625, 0.4531, 0.5, 0.4531, 0.375, 0.4336, 0.4375, 0.4336, 0.4375, 0.4375, 0.375, 0.4375, 0.4375, 0.4336, 0.5, 0.4336, 0.5, 0.4375, 0.4375, 0.4375, 0.5, 0.4336, 0.5625, 0.4336, 0.5625, 0.4375, 0.5, 0.4375, 0.375, 0.418, 0.4375, 0.418, 0.4375, 0.4219, 0.375, 0.4219, 0.4375, 0.418, 0.5, 0.418, 0.5, 0.4219, 0.4375, 0.4219, 0.5, 0.418, 0.5625, 0.418, 0.5625, 0.4219, 0.5, 0.4219, 0.375, 0.3906, 0.4375, 0.3906, 0.4375, 0.4063, 0.375, 0.4063, 0.4375, 0.3906, 0.5, 0.3906, 0.5, 0.4062, 0.4375, 0.4063, 0.5, 0.3906, 0.5625, 0.3906, 0.5625, 0.4062, 0.5, 0.4062, 0.375, 0.375, 0.4375, 0.375, 0.4375, 0.3906, 0.375, 0.3906, 0.4375, 0.375, 0.5, 0.375, 0.5, 0.3906, 0.4375, 0.3906, 0.5, 0.375, 0.5625, 0.375, 0.5625, 0.3906, 0.5, 0.3906, 0.375, 0.3594, 0.4375, 0.3594, 0.4375, 0.375, 0.375, 0.375, 0.4375, 0.3594, 0.5, 0.3594, 0.5, 0.375, 0.4375, 0.375, 0.5, 0.3594, 0.5625, 0.3594, 0.5625, 0.375, 0.5, 0.375, 0.375, 0.3438, 0.4375, 0.3438, 0.4375, 0.3594, 0.375, 0.3594, 0.4375, 0.3438, 0.5, 0.3438, 0.5, 0.3594, 0.4375, 0.3594, 0.5, 0.3438, 0.5625, 0.3438, 0.5625, 0.3594, 0.5, 0.3594, 0.375, 0.3281, 0.4375, 0.3281, 0.4375, 0.3438, 0.375, 0.3438, 0.4375, 0.3281, 0.5, 0.3281, 0.5, 0.3438, 0.4375, 0.3438, 0.5, 0.3281, 0.5625, 0.3281, 0.5625, 0.3438, 0.5, 0.3438, 0.375, 0.3125, 0.4375, 0.3125, 0.4375, 0.3281, 0.375, 0.3281, 0.4375, 0.3125, 0.5, 0.3125, 0.5, 0.3281, 0.4375, 0.3281, 0.5, 0.3125, 0.5625, 0.3125, 0.5625, 0.3281, 0.5, 0.3281, 0.375, 0.2969, 0.4375, 0.2969, 0.4375, 0.3125, 0.375, 0.3125, 0.4375, 0.2969, 0.5, 0.2969, 0.5, 0.3125, 0.4375, 0.3125, 0.5, 0.2969, 0.5625, 0.2969, 0.5625, 0.3125, 0.5, 0.3125, 0.375, 0.2812, 0.4375, 0.2812, 0.4375, 0.2969, 0.375, 0.2969, 0.4375, 0.2812, 0.5, 0.2812, 0.5, 0.2969, 0.4375, 0.2969, 0.5, 0.2812, 0.5625, 0.2812, 0.5625, 0.2969, 0.5, 0.2969, 0.375, 0.2656, 0.4375, 0.2656, 0.4375, 0.2812, 0.375, 0.2812, 0.4375, 0.2656, 0.5, 0.2656, 0.5, 0.2812, 0.4375, 0.2812, 0.5, 0.2656, 0.5625, 0.2656, 0.5625, 0.2812, 0.5, 0.2812, 0.375, 0.25, 0.4375, 0.25, 0.4375, 0.2656, 0.375, 0.2656, 0.4375, 0.25, 0.5, 0.25, 0.5, 0.2656, 0.4375, 0.2656, 0.5, 0.25, 0.5625, 0.25, 0.5625, 0.2656, 0.5, 0.2656, 0.375, 0.9688, 0.4375, 0.9688, 0.4375, 0.9844, 0.375, 0.9844, 0.4375, 0.9688, 0.5, 0.9688, 0.5, 0.9844, 0.4375, 0.9844, 0.5, 0.9688, 0.5625, 0.9688, 0.5625, 0.9844, 0.5, 0.9844, 0.375, 0.9531, 0.4375, 0.9531, 0.4375, 0.9688, 0.375, 0.9688, 0.4375, 0.9531, 0.5, 0.9531, 0.5, 0.9688, 0.4375, 0.9688, 0.5, 0.9531, 0.5625, 0.9531, 0.5625, 0.9688, 0.5, 0.9688, 0.375, 0.9375, 0.4375, 0.9375, 0.4375, 0.9531, 0.375, 0.9531, 0.4375, 0.9375, 0.5, 0.9375, 0.5, 0.9531, 0.4375, 0.9531, 0.5, 0.9375, 0.5625, 0.9375, 0.5625, 0.9531, 0.5, 0.9531, 0.375, 0.9219, 0.4375, 0.9219, 0.4375, 0.9375, 0.375, 0.9375, 0.4375, 0.9219, 0.5, 0.9219, 0.5, 0.9375, 0.4375, 0.9375, 0.5, 0.9219, 0.5625, 0.9219, 0.5625, 0.9375, 0.5, 0.9375, 0.375, 0.9062, 0.4375, 0.9062, 0.4375, 0.9219, 0.375, 0.9219, 0.4375, 0.9062, 0.5, 0.9062, 0.5, 0.9219, 0.4375, 0.9219, 0.5, 0.9062, 0.5625, 0.9062, 0.5625, 0.9219, 0.5, 0.9219, 0.375, 0.8906, 0.4375, 0.8906, 0.4375, 0.9062, 0.375, 0.9062, 0.4375, 0.8906, 0.5, 0.8906, 0.5, 0.9062, 0.4375, 0.9062, 0.5, 0.8906, 0.5625, 0.8906, 0.5625, 0.9062, 0.5, 0.9062, 0.375, 0.875, 0.4375, 0.875, 0.4375, 0.8906, 0.375, 0.8906, 0.4375, 0.875, 0.5, 0.875, 0.5, 0.8906, 0.4375, 0.8906, 0.5, 0.875, 0.5625, 0.875, 0.5625, 0.8906, 0.5, 0.8906, 0.375, 0.8594, 0.4375, 0.8594, 0.4375, 0.875, 0.375, 0.875, 0.4375, 0.8594, 0.5, 0.8594, 0.5, 0.875, 0.4375, 0.875, 0.5, 0.8594, 0.5625, 0.8594, 0.5625, 0.875, 0.5, 0.875, 0.375, 0.8437, 0.4375, 0.8437, 0.4375, 0.8594, 0.375, 0.8594, 0.4375, 0.8437, 0.5, 0.8437, 0.5, 0.8594, 0.4375, 0.8594, 0.5, 0.8437, 0.5625, 0.8438, 0.5625, 0.8594, 0.5, 0.8594, 0.375, 0.8398, 0.4375, 0.8398, 0.4375, 0.8437, 0.375, 0.8437, 0.4375, 0.8398, 0.5, 0.8398, 0.5, 0.8437, 0.4375, 0.8437, 0.5, 0.8398, 0.5625, 0.8398, 0.5625, 0.8438, 0.5, 0.8437, 0.375, 0.8242, 0.4375, 0.8242, 0.4375, 0.8281, 0.375, 0.8281, 0.4375, 0.8242, 0.5, 0.8242, 0.5, 0.8281, 0.4375, 0.8281, 0.5, 0.8242, 0.5625, 0.8242, 0.5625, 0.8281, 0.5, 0.8281, 0.375, 0.8086, 0.4375, 0.8086, 0.4375, 0.8125, 0.375, 0.8125, 0.4375, 0.8086, 0.5, 0.8086, 0.5, 0.8125, 0.4375, 0.8125, 0.5, 0.8086, 0.5625, 0.8086, 0.5625, 0.8125, 0.5, 0.8125, 0.375, 0.7812, 0.4375, 0.7812, 0.4375, 0.7969, 0.375, 0.7969, 0.4375, 0.7812, 0.5, 0.7812, 0.5, 0.7969, 0.4375, 0.7969, 0.5, 0.7812, 0.5625, 0.7812, 0.5625, 0.7969, 0.5, 0.7969, 0.375, 0.7656, 0.4375, 0.7656, 0.4375, 0.7812, 0.375, 0.7812, 0.4375, 0.7656, 0.5, 0.7656, 0.5, 0.7812, 0.4375, 0.7812, 0.5, 0.7656, 0.5625, 0.7656, 0.5625, 0.7812, 0.5, 0.7812, 0.375, 0.763, 0.4375, 0.763, 0.4375, 0.7656, 0.375, 0.7656, 0.4375, 0.763, 0.5, 0.763, 0.5, 0.7656, 0.4375, 0.7656, 0.5, 0.763, 0.5625, 0.763, 0.5625, 0.7656, 0.5, 0.7656, 0.375, 0.9844, 0.4375, 0.9844, 0.4375, 1.0, 0.375, 1.0, 0.4375, 0.9844, 0.5, 0.9844, 0.5, 1.0, 0.4375, 1.0, 0.5, 0.9844, 0.5625, 0.9844, 0.5625, 1.0, 0.5, 1.0, 0.4375, 0.5, 0.5, 0.5, 0.5, 0.5, 0.4375, 0.5, 0.5, 0.5, 0.5625, 0.5, 0.5625, 0.5, 0.5, 0.5, 0.625, 0.625, 0.625, 0.6875, 0.625, 0.6875, 0.625, 0.625, 0.375, 0.4974, 0.4375, 0.4974, 0.4375, 0.5, 0.375, 0.5, 0.4375, 0.4974, 0.5, 0.4974, 0.5, 0.5, 0.4375, 0.5, 0.5, 0.4974, 0.5625, 0.4974, 0.5625, 0.5, 0.5, 0.5, 0.375, 0.1875, 0.4375, 0.1875, 0.4375, 0.25, 0.375, 0.25, 0.4375, 0.1875, 0.5, 0.1875, 0.5, 0.25, 0.4375, 0.25, 0.5, 0.1875, 0.5625, 0.1875, 0.5625, 0.25, 0.5, 0.25, 0.5, 0.8281, 0.5625, 0.8281, 0.5625, 0.832, 0.5, 0.832, 0.5, 0.832, 0.5625, 0.832, 0.5625, 0.8359, 0.5, 0.8359, 0.5, 0.8359, 0.5625, 0.8359, 0.5625, 0.8398, 0.5, 0.8398, 0.4375, 0.8281, 0.5, 0.8281, 0.5, 0.832, 0.4375, 0.832, 0.4375, 0.832, 0.5, 0.832, 0.5, 0.8359, 0.4375, 0.8359, 0.4375, 0.8359, 0.5, 0.8359, 0.5, 0.8398, 0.4375, 0.8398, 0.375, 0.8281, 0.4375, 0.8281, 0.4375, 0.832, 0.375, 0.832, 0.375, 0.832, 0.4375, 0.832, 0.4375, 0.8359, 0.375, 0.8359, 0.375, 0.8359, 0.4375, 0.8359, 0.4375, 0.8398, 0.375, 0.8398, 0.5, 0.4062, 0.5625, 0.4062, 0.5625, 0.4102, 0.5, 0.4102, 0.5, 0.4102, 0.5625, 0.4102, 0.5625, 0.4141, 0.5, 0.4141, 0.5, 0.4141, 0.5625, 0.4141, 0.5625, 0.418, 0.5, 0.418, 0.4375, 0.4063, 0.5, 0.4062, 0.5, 0.4102, 0.4375, 0.4102, 0.4375, 0.4102, 0.5, 0.4102, 0.5, 0.4141, 0.4375, 0.4141, 0.4375, 0.4141, 0.5, 0.4141, 0.5, 0.418, 0.4375, 0.418, 0.375, 0.4063, 0.4375, 0.4063, 0.4375, 0.4102, 0.375, 0.4102, 0.375, 0.4102, 0.4375, 0.4102, 0.4375, 0.4141, 0.375, 0.4141, 0.375, 0.4141, 0.4375, 0.4141, 0.4375, 0.418, 0.375, 0.418, 0.7031, 0.625, 0.707, 0.625, 0.707, 0.6875, 0.7031, 0.6875, 0.707, 0.625, 0.7109, 0.625, 0.7109, 0.6875, 0.707, 0.6875, 0.7109, 0.625, 0.7148, 0.625, 0.7148, 0.6875, 0.7109, 0.6875, 0.7031, 0.5625, 0.707, 0.5625, 0.707, 0.625, 0.7031, 0.625, 0.707, 0.5625, 0.7109, 0.5625, 0.7109, 0.625, 0.707, 0.625, 0.7109, 0.5625, 0.7148, 0.5625, 0.7148, 0.625, 0.7109, 0.625, 0.7031, 0.5, 0.707, 0.5, 0.707, 0.5625, 0.7031, 0.5625, 0.707, 0.5, 0.7109, 0.5, 0.7109, 0.5625, 0.707, 0.5625, 0.7109, 0.5, 0.7148, 0.5, 0.7148, 0.5625, 0.7109, 0.5625, 0.2812, 0.625, 0.2852, 0.625, 0.2852, 0.6875, 0.2812, 0.6875, 0.2852, 0.625, 0.2891, 0.625, 0.2891, 0.6875, 0.2852, 0.6875, 0.2891, 0.625, 0.293, 0.625, 0.293, 0.6875, 0.2891, 0.6875, 0.2812, 0.5625, 0.2852, 0.5625, 0.2852, 0.625, 0.2812, 0.625, 0.2852, 0.5625, 0.2891, 0.5625, 0.2891, 0.625, 0.2852, 0.625, 0.2891, 0.5625, 0.293, 0.5625, 0.293, 0.625, 0.2891, 0.625, 0.2812, 0.5, 0.2852, 0.5, 0.2852, 0.5625, 0.2812, 0.5625, 0.2852, 0.5, 0.2891, 0.5, 0.2891, 0.5625, 0.2852, 0.5625, 0.2891, 0.5, 0.293, 0.5, 0.293, 0.5625, 0.2891, 0.5625, 0.5625, 0.4062, 0.625, 0.4062, 0.625, 0.4102, 0.5625, 0.4102, 0.5625, 0.4102, 0.625, 0.4102, 0.625, 0.4141, 0.5625, 0.4141, 0.5625, 0.4141, 0.625, 0.4141, 0.625, 0.418, 0.5625, 0.418, 0.5625, 0.8281, 0.625, 0.8281, 0.625, 0.832, 0.5625, 0.832, 0.5625, 0.832, 0.625, 0.832, 0.625, 0.8359, 0.5625, 0.8359, 0.5625, 0.8359, 0.625, 0.8359, 0.625, 0.8398, 0.5625, 0.8398, 0.2812, 0.6875, 0.2852, 0.6875, 0.2852, 0.75, 0.2812, 0.75, 0.2852, 0.6875, 0.2891, 0.6875, 0.2891, 0.75, 0.2852, 0.75, 0.2891, 0.6875, 0.293, 0.6875, 0.293, 0.75, 0.2891, 0.75, 0.7031, 0.6875, 0.707, 0.6875, 0.707, 0.75, 0.7031, 0.75, 0.707, 0.6875, 0.7109, 0.6875, 0.7109, 0.75, 0.707, 0.75, 0.7109, 0.6875, 0.7148, 0.6875, 0.7148, 0.75, 0.7109, 0.75, 0.5, 0.8125, 0.5625, 0.8125, 0.5625, 0.8164, 0.5, 0.8164, 0.5, 0.8164, 0.5625, 0.8164, 0.5625, 0.8203, 0.5, 0.8203, 0.5, 0.8203, 0.5625, 0.8203, 0.5625, 0.8242, 0.5, 0.8242, 0.4375, 0.8125, 0.5, 0.8125, 0.5, 0.8164, 0.4375, 0.8164, 0.4375, 0.8164, 0.5, 0.8164, 0.5, 0.8203, 0.4375, 0.8203, 0.4375, 0.8203, 0.5, 0.8203, 0.5, 0.8242, 0.4375, 0.8242, 0.375, 0.8125, 0.4375, 0.8125, 0.4375, 0.8164, 0.375, 0.8164, 0.375, 0.8164, 0.4375, 0.8164, 0.4375, 0.8203, 0.375, 0.8203, 0.375, 0.8203, 0.4375, 0.8203, 0.4375, 0.8242, 0.375, 0.8242, 0.5, 0.4219, 0.5625, 0.4219, 0.5625, 0.4258, 0.5, 0.4258, 0.5, 0.4258, 0.5625, 0.4258, 0.5625, 0.4297, 0.5, 0.4297, 0.5, 0.4297, 0.5625, 0.4297, 0.5625, 0.4336, 0.5, 0.4336, 0.4375, 0.4219, 0.5, 0.4219, 0.5, 0.4258, 0.4375, 0.4258, 0.4375, 0.4258, 0.5, 0.4258, 0.5, 0.4297, 0.4375, 0.4297, 0.4375, 0.4297, 0.5, 0.4297, 0.5, 0.4336, 0.4375, 0.4336, 0.375, 0.4219, 0.4375, 0.4219, 0.4375, 0.4258, 0.375, 0.4258, 0.375, 0.4258, 0.4375, 0.4258, 0.4375, 0.4297, 0.375, 0.4297, 0.375, 0.4297, 0.4375, 0.4297, 0.4375, 0.4336, 0.375, 0.4336, 0.6875, 0.625, 0.6914, 0.625, 0.6914, 0.6875, 0.6875, 0.6875, 0.6914, 0.625, 0.6953, 0.625, 0.6953, 0.6875, 0.6914, 0.6875, 0.6953, 0.625, 0.6992, 0.625, 0.6992, 0.6875, 0.6953, 0.6875, 0.6875, 0.5625, 0.6914, 0.5625, 0.6914, 0.625, 0.6875, 0.625, 0.6914, 0.5625, 0.6953, 0.5625, 0.6953, 0.625, 0.6914, 0.625, 0.6953, 0.5625, 0.6992, 0.5625, 0.6992, 0.625, 0.6953, 0.625, 0.6875, 0.5, 0.6914, 0.5, 0.6914, 0.5625, 0.6875, 0.5625, 0.6914, 0.5, 0.6953, 0.5, 0.6953, 0.5625, 0.6914, 0.5625, 0.6953, 0.5, 0.6992, 0.5, 0.6992, 0.5625, 0.6953, 0.5625, 0.2969, 0.625, 0.3008, 0.625, 0.3008, 0.6875, 0.2969, 0.6875, 0.3008, 0.625, 0.3047, 0.625, 0.3047, 0.6875, 0.3008, 0.6875, 0.3047, 0.625, 0.3086, 0.625, 0.3086, 0.6875, 0.3047, 0.6875, 0.2969, 0.5625, 0.3008, 0.5625, 0.3008, 0.625, 0.2969, 0.625, 0.3008, 0.5625, 0.3047, 0.5625, 0.3047, 0.625, 0.3008, 0.625, 0.3047, 0.5625, 0.3086, 0.5625, 0.3086, 0.625, 0.3047, 0.625, 0.2969, 0.5, 0.3008, 0.5, 0.3008, 0.5625, 0.2969, 0.5625, 0.3008, 0.5, 0.3047, 0.5, 0.3047, 0.5625, 0.3008, 0.5625, 0.3047, 0.5, 0.3086, 0.5, 0.3086, 0.5625, 0.3047, 0.5625, 0.5625, 0.4219, 0.625, 0.4219, 0.625, 0.4258, 0.5625, 0.4258, 0.5625, 0.4258, 0.625, 0.4258, 0.625, 0.4297, 0.5625, 0.4297, 0.5625, 0.4297, 0.625, 0.4297, 0.625, 0.4336, 0.5625, 0.4336, 0.5625, 0.8125, 0.625, 0.8125, 0.625, 0.8164, 0.5625, 0.8164, 0.5625, 0.8164, 0.625, 0.8164, 0.625, 0.8203, 0.5625, 0.8203, 0.5625, 0.8203, 0.625, 0.8203, 0.625, 0.8242, 0.5625, 0.8242, 0.2969, 0.6875, 0.3008, 0.6875, 0.3008, 0.75, 0.2969, 0.75, 0.3008, 0.6875, 0.3047, 0.6875, 0.3047, 0.75, 0.3008, 0.75, 0.3047, 0.6875, 0.3086, 0.6875, 0.3086, 0.75, 0.3047, 0.75, 0.6875, 0.6875, 0.6914, 0.6875, 0.6914, 0.75, 0.6875, 0.75, 0.6914, 0.6875, 0.6953, 0.6875, 0.6953, 0.75, 0.6914, 0.75, 0.6953, 0.6875, 0.6992, 0.6875, 0.6992, 0.75, 0.6953, 0.75, 0.5, 0.7969, 0.5625, 0.7969, 0.5625, 0.8008, 0.5, 0.8008, 0.5, 0.8008, 0.5625, 0.8008, 0.5625, 0.8047, 0.5, 0.8047, 0.5, 0.8047, 0.5625, 0.8047, 0.5625, 0.8086, 0.5, 0.8086, 0.4375, 0.7969, 0.5, 0.7969, 0.5, 0.8008, 0.4375, 0.8008, 0.4375, 0.8008, 0.5, 0.8008, 0.5, 0.8047, 0.4375, 0.8047, 0.4375, 0.8047, 0.5, 0.8047, 0.5, 0.8086, 0.4375, 0.8086, 0.375, 0.7969, 0.4375, 0.7969, 0.4375, 0.8008, 0.375, 0.8008, 0.375, 0.8008, 0.4375, 0.8008, 0.4375, 0.8047, 0.375, 0.8047, 0.375, 0.8047, 0.4375, 0.8047, 0.4375, 0.8086, 0.375, 0.8086, 0.5, 0.4375, 0.5625, 0.4375, 0.5625, 0.4414, 0.5, 0.4414, 0.5, 0.4414, 0.5625, 0.4414, 0.5625, 0.4453, 0.5, 0.4453, 0.5, 0.4453, 0.5625, 0.4453, 0.5625, 0.4492, 0.5, 0.4492, 0.4375, 0.4375, 0.5, 0.4375, 0.5, 0.4414, 0.4375, 0.4414, 0.4375, 0.4414, 0.5, 0.4414, 0.5, 0.4453, 0.4375, 0.4453, 0.4375, 0.4453, 0.5, 0.4453, 0.5, 0.4492, 0.4375, 0.4492, 0.375, 0.4375, 0.4375, 0.4375, 0.4375, 0.4414, 0.375, 0.4414, 0.375, 0.4414, 0.4375, 0.4414, 0.4375, 0.4453, 0.375, 0.4453, 0.375, 0.4453, 0.4375, 0.4453, 0.4375, 0.4492, 0.375, 0.4492, 0.6719, 0.625, 0.6758, 0.625, 0.6758, 0.6875, 0.6719, 0.6875, 0.6758, 0.625, 0.6797, 0.625, 0.6797, 0.6875, 0.6758, 0.6875, 0.6797, 0.625, 0.6836, 0.625, 0.6836, 0.6875, 0.6797, 0.6875, 0.6719, 0.5625, 0.6758, 0.5625, 0.6758, 0.625, 0.6719, 0.625, 0.6758, 0.5625, 0.6797, 0.5625, 0.6797, 0.625, 0.6758, 0.625, 0.6797, 0.5625, 0.6836, 0.5625, 0.6836, 0.625, 0.6797, 0.625, 0.6719, 0.5, 0.6758, 0.5, 0.6758, 0.5625, 0.6719, 0.5625, 0.6758, 0.5, 0.6797, 0.5, 0.6797, 0.5625, 0.6758, 0.5625, 0.6797, 0.5, 0.6836, 0.5, 0.6836, 0.5625, 0.6797, 0.5625, 0.3125, 0.625, 0.3164, 0.625, 0.3164, 0.6875, 0.3125, 0.6875, 0.3164, 0.625, 0.3203, 0.625, 0.3203, 0.6875, 0.3164, 0.6875, 0.3203, 0.625, 0.3242, 0.625, 0.3242, 0.6875, 0.3203, 0.6875, 0.3125, 0.5625, 0.3164, 0.5625, 0.3164, 0.625, 0.3125, 0.625, 0.3164, 0.5625, 0.3203, 0.5625, 0.3203, 0.625, 0.3164, 0.625, 0.3203, 0.5625, 0.3242, 0.5625, 0.3242, 0.625, 0.3203, 0.625, 0.3125, 0.5, 0.3164, 0.5, 0.3164, 0.5625, 0.3125, 0.5625, 0.3164, 0.5, 0.3203, 0.5, 0.3203, 0.5625, 0.3164, 0.5625, 0.3203, 0.5, 0.3242, 0.5, 0.3242, 0.5625, 0.3203, 0.5625, 0.5625, 0.4375, 0.625, 0.4375, 0.625, 0.4414, 0.5625, 0.4414, 0.5625, 0.4414, 0.625, 0.4414, 0.625, 0.4453, 0.5625, 0.4453, 0.5625, 0.4453, 0.625, 0.4453, 0.625, 0.4492, 0.5625, 0.4492, 0.5625, 0.7969, 0.625, 0.7969, 0.625, 0.8008, 0.5625, 0.8008, 0.5625, 0.8008, 0.625, 0.8008, 0.625, 0.8047, 0.5625, 0.8047, 0.5625, 0.8047, 0.625, 0.8047, 0.625, 0.8086, 0.5625, 0.8086, 0.3125, 0.6875, 0.3164, 0.6875, 0.3164, 0.75, 0.3125, 0.75, 0.3164, 0.6875, 0.3203, 0.6875, 0.3203, 0.75, 0.3164, 0.75, 0.3203, 0.6875, 0.3242, 0.6875, 0.3242, 0.75, 0.3203, 0.75, 0.6719, 0.6875, 0.6758, 0.6875, 0.6758, 0.75, 0.6719, 0.75, 0.6758, 0.6875, 0.6797, 0.6875, 0.6797, 0.75, 0.6758, 0.75, 0.6797, 0.6875, 0.6836, 0.6875, 0.6836, 0.75, 0.6797, 0.75, 0.5, 0.4844, 0.5625, 0.4844, 0.5625, 0.487, 0.5, 0.487, 0.5, 0.487, 0.5625, 0.487, 0.5625, 0.4896, 0.5, 0.4896, 0.5, 0.4896, 0.5625, 0.4896, 0.5625, 0.4922, 0.5, 0.4922, 0.5, 0.4922, 0.5625, 0.4922, 0.5625, 0.4948, 0.5, 0.4948, 0.5, 0.4948, 0.5625, 0.4948, 0.5625, 0.4974, 0.5, 0.4974, 0.4375, 0.4844, 0.5, 0.4844, 0.5, 0.487, 0.4375, 0.487, 0.4375, 0.487, 0.5, 0.487, 0.5, 0.4896, 0.4375, 0.4896, 0.4375, 0.4896, 0.5, 0.4896, 0.5, 0.4922, 0.4375, 0.4922, 0.4375, 0.4922, 0.5, 0.4922, 0.5, 0.4948, 0.4375, 0.4948, 0.4375, 0.4948, 0.5, 0.4948, 0.5, 0.4974, 0.4375, 0.4974, 0.375, 0.4844, 0.4375, 0.4844, 0.4375, 0.487, 0.375, 0.487, 0.375, 0.487, 0.4375, 0.487, 0.4375, 0.4896, 0.375, 0.4896, 0.375, 0.4896, 0.4375, 0.4896, 0.4375, 0.4922, 0.375, 0.4922, 0.375, 0.4922, 0.4375, 0.4922, 0.4375, 0.4948, 0.375, 0.4948, 0.375, 0.4948, 0.4375, 0.4948, 0.4375, 0.4974, 0.375, 0.4974, 0.5, 0.75, 0.5625, 0.75, 0.5625, 0.7526, 0.5, 0.7526, 0.5, 0.7526, 0.5625, 0.7526, 0.5625, 0.7552, 0.5, 0.7552, 0.5, 0.7552, 0.5625, 0.7552, 0.5625, 0.7578, 0.5, 0.7578, 0.5, 0.7578, 0.5625, 0.7578, 0.5625, 0.7604, 0.5, 0.7604, 0.5, 0.7604, 0.5625, 0.7604, 0.5625, 0.763, 0.5, 0.763, 0.4375, 0.75, 0.5, 0.75, 0.5, 0.7526, 0.4375, 0.7526, 0.4375, 0.7526, 0.5, 0.7526, 0.5, 0.7552, 0.4375, 0.7552, 0.4375, 0.7552, 0.5, 0.7552, 0.5, 0.7578, 0.4375, 0.7578, 0.4375, 0.7578, 0.5, 0.7578, 0.5, 0.7604, 0.4375, 0.7604, 0.4375, 0.7604, 0.5, 0.7604, 0.5, 0.763, 0.4375, 0.763, 0.375, 0.75, 0.4375, 0.75, 0.4375, 0.7526, 0.375, 0.7526, 0.375, 0.7526, 0.4375, 0.7526, 0.4375, 0.7552, 0.375, 0.7552, 0.375, 0.7552, 0.4375, 0.7552, 0.4375, 0.7578, 0.375, 0.7578, 0.375, 0.7578, 0.4375, 0.7578, 0.4375, 0.7604, 0.375, 0.7604, 0.375, 0.7604, 0.4375, 0.7604, 0.4375, 0.763, 0.375, 0.763, 0.3594, 0.625, 0.362, 0.625, 0.362, 0.6875, 0.3594, 0.6875, 0.362, 0.625, 0.3646, 0.625, 0.3646, 0.6875, 0.362, 0.6875, 0.3646, 0.625, 0.3672, 0.625, 0.3672, 0.6875, 0.3646, 0.6875, 0.3672, 0.625, 0.3698, 0.625, 0.3698, 0.6875, 0.3672, 0.6875, 0.3698, 0.625, 0.3724, 0.625, 0.3724, 0.6875, 0.3698, 0.6875, 0.3594, 0.5625, 0.362, 0.5625, 0.362, 0.625, 0.3594, 0.625, 0.362, 0.5625, 0.3646, 0.5625, 0.3646, 0.625, 0.362, 0.625, 0.3646, 0.5625, 0.3672, 0.5625, 0.3672, 0.625, 0.3646, 0.625, 0.3672, 0.5625, 0.3698, 0.5625, 0.3698, 0.625, 0.3672, 0.625, 0.3698, 0.5625, 0.3724, 0.5625, 0.3724, 0.625, 0.3698, 0.625, 0.3594, 0.5, 0.362, 0.5, 0.362, 0.5625, 0.3594, 0.5625, 0.362, 0.5, 0.3646, 0.5, 0.3646, 0.5625, 0.362, 0.5625, 0.3646, 0.5, 0.3672, 0.5, 0.3672, 0.5625, 0.3646, 0.5625, 0.3672, 0.5, 0.3698, 0.5, 0.3698, 0.5625, 0.3672, 0.5625, 0.3698, 0.5, 0.3724, 0.5, 0.3724, 0.5625, 0.3698, 0.5625, 0.625, 0.625, 0.6276, 0.625, 0.6276, 0.6875, 0.625, 0.6875, 0.6276, 0.625, 0.6302, 0.625, 0.6302, 0.6875, 0.6276, 0.6875, 0.6302, 0.625, 0.6328, 0.625, 0.6328, 0.6875, 0.6302, 0.6875, 0.6328, 0.625, 0.6354, 0.625, 0.6354, 0.6875, 0.6328, 0.6875, 0.6354, 0.625, 0.638, 0.625, 0.638, 0.6875, 0.6354, 0.6875, 0.625, 0.5625, 0.6276, 0.5625, 0.6276, 0.625, 0.625, 0.625, 0.6276, 0.5625, 0.6302, 0.5625, 0.6302, 0.625, 0.6276, 0.625, 0.6302, 0.5625, 0.6328, 0.5625, 0.6328, 0.625, 0.6302, 0.625, 0.6328, 0.5625, 0.6354, 0.5625, 0.6354, 0.625, 0.6328, 0.625, 0.6354, 0.5625, 0.638, 0.5625, 0.638, 0.625, 0.6354, 0.625, 0.625, 0.5, 0.6276, 0.5, 0.6276, 0.5625, 0.625, 0.5625, 0.6276, 0.5, 0.6302, 0.5, 0.6302, 0.5625, 0.6276, 0.5625, 0.6302, 0.5, 0.6328, 0.5, 0.6328, 0.5625, 0.6302, 0.5625, 0.6328, 0.5, 0.6354, 0.5, 0.6354, 0.5625, 0.6328, 0.5625, 0.6354, 0.5, 0.638, 0.5, 0.638, 0.5625, 0.6354, 0.5625, 0.5625, 0.75, 0.625, 0.75, 0.625, 0.7526, 0.5625, 0.7526, 0.5625, 0.7526, 0.625, 0.7526, 0.625, 0.7552, 0.5625, 0.7552, 0.5625, 0.7552, 0.625, 0.7552, 0.625, 0.7578, 0.5625, 0.7578, 0.5625, 0.7578, 0.625, 0.7578, 0.625, 0.7604, 0.5625, 0.7604, 0.5625, 0.7604, 0.625, 0.7604, 0.625, 0.763, 0.5625, 0.763, 0.625, 0.6875, 0.6276, 0.6875, 0.6276, 0.75, 0.625, 0.75, 0.6276, 0.6875, 0.6302, 0.6875, 0.6302, 0.75, 0.6276, 0.75, 0.6302, 0.6875, 0.6328, 0.6875, 0.6328, 0.75, 0.6302, 0.75, 0.6328, 0.6875, 0.6354, 0.6875, 0.6354, 0.75, 0.6328, 0.75, 0.6354, 0.6875, 0.638, 0.6875, 0.638, 0.75, 0.6354, 0.75, 0.3594, 0.6875, 0.362, 0.6875, 0.362, 0.75, 0.3594, 0.75, 0.362, 0.6875, 0.3646, 0.6875, 0.3646, 0.75, 0.362, 0.75, 0.3646, 0.6875, 0.3672, 0.6875, 0.3672, 0.75, 0.3646, 0.75, 0.3672, 0.6875, 0.3698, 0.6875, 0.3698, 0.75, 0.3672, 0.75, 0.3698, 0.6875, 0.3724, 0.6875, 0.3724, 0.75, 0.3698, 0.75, 0.5625, 0.4844, 0.625, 0.4844, 0.625, 0.487, 0.5625, 0.487, 0.5625, 0.487, 0.625, 0.487, 0.625, 0.4896, 0.5625, 0.4896, 0.5625, 0.4896, 0.625, 0.4896, 0.625, 0.4922, 0.5625, 0.4922, 0.5625, 0.4922, 0.625, 0.4922, 0.625, 0.4948, 0.5625, 0.4948, 0.5625, 0.4948, 0.625, 0.4948, 0.625, 0.4974, 0.5625, 0.4974, 0.5625, 0.6875, 0.625, 0.6875, 0.625, 0.75, 0.5625, 0.75, 0.5625, 0.5, 0.625, 0.5, 0.625, 0.5625, 0.5625, 0.5625, 0.5625, 0.5625, 0.625, 0.5625, 0.625, 0.625, 0.5625, 0.625, 0.5625, 0.625, 0.625, 0.625, 0.625, 0.6875, 0.5625, 0.6875, 0.375, 0.625, 0.4375, 0.625, 0.4375, 0.6875, 0.375, 0.6875, 0.4375, 0.625, 0.5, 0.625, 0.5, 0.6875, 0.4375, 0.6875, 0.5, 0.625, 0.5625, 0.625, 0.5625, 0.6875, 0.5, 0.6875, 0.375, 0.5625, 0.4375, 0.5625, 0.4375, 0.625, 0.375, 0.625, 0.4375, 0.5625, 0.5, 0.5625, 0.5, 0.625, 0.4375, 0.625, 0.5, 0.5625, 0.5625, 0.5625, 0.5625, 0.625, 0.5, 0.625, 0.375, 0.5, 0.4375, 0.5, 0.4375, 0.5625, 0.375, 0.5625, 0.4375, 0.5, 0.5, 0.5, 0.5, 0.5625, 0.4375, 0.5625, 0.5, 0.5, 0.5625, 0.5, 0.5625, 0.5625, 0.5, 0.5625, 0.375, 0.6875, 0.4375, 0.6875, 0.4375, 0.75, 0.375, 0.75, 0.4375, 0.6875, 0.5, 0.6875, 0.5, 0.75, 0.4375, 0.75, 0.5, 0.6875, 0.5625, 0.6875, 0.5625, 0.75, 0.5, 0.75])
me_cube_002.update()

# ---- objects
ob_cube = bpy.data.objects.new('Cube', me_cube_002)

# ---- transforms, parenting, visibility, modifiers, constraints
ob_cube.location = (0.0, 0.0, 0.0)

# ---- collection membership
col_collection.objects.link(ob_cube)

# ---- scene / render settings (as saved in the file)
scene.frame_start = 1; scene.frame_end = 250; scene.frame_set(1)
scene.render.engine = 'BLENDER_EEVEE_NEXT'
scene.cycles.sampling_pattern = 'TABULATED_SOBOL'
scene.cycles.use_light_tree = False
scene.view_settings.view_transform = 'Filmic'
bpy.context.view_layer.update()

# ---- added for rendering (the .blend has no active camera and no usable light): camera, sun
cam_auto = bpy.data.cameras.new('AutoCamera')
cam_auto.lens = 50.0
cam_auto.sensor_width = 36.0
cam_auto.clip_end = 1000.0
ob_auto_camera = bpy.data.objects.new('AutoCamera', cam_auto)
scene.collection.objects.link(ob_auto_camera)
ob_auto_camera.location = (24.1836, -46.9177, 31.2785)
ob_auto_camera.rotation_euler = (1.09748, -7.21219e-08, 0.694738)
scene.camera = ob_auto_camera
light_auto_sun = bpy.data.lights.new('AutoSun', 'SUN')
light_auto_sun.energy = 3.0
light_auto_sun.angle = 0.0523599
ob_auto_sun = bpy.data.objects.new('AutoSun', light_auto_sun)
scene.collection.objects.link(ob_auto_sun)
ob_auto_sun.rotation_euler = (0.872665, 0.174533, 0.523599)
bpy.context.view_layer.update()
